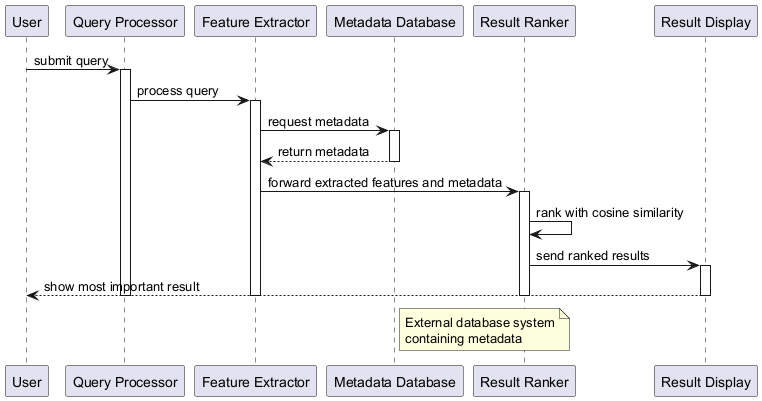

The diagram above was rendered by PlantUML. Its source (embedded in the PNG):
@startuml
participant User
participant "Query Processor" as QP
participant "Feature Extractor" as FE
participant "Metadata Database" as MD
participant "Result Ranker" as RR
participant "Result Display" as RD

User -> QP : submit query
activate QP
QP -> FE : process query
activate FE
FE -> MD : request metadata
activate MD
MD --> FE : return metadata
deactivate MD
FE -> RR : forward extracted features and metadata
activate RR
RR -> RR : rank with cosine similarity
RR -> RD : send ranked results
activate RD
RD --> User : show most important result
deactivate RD
deactivate RR
deactivate FE
deactivate QP

note right of MD
  External database system
  containing metadata
end note
@enduml